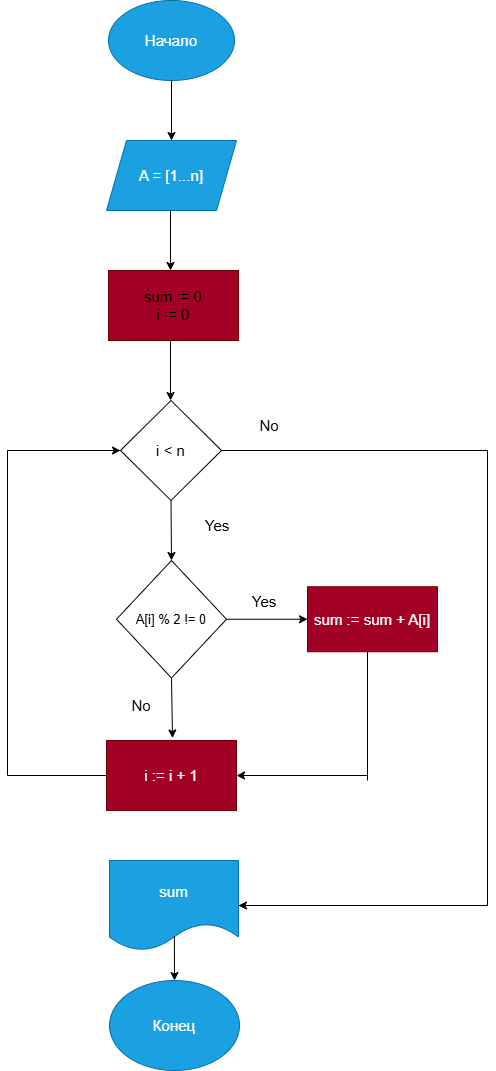

The diagram above was exported from draw.io. Its source (the exported page's mxGraphModel, read from the mxfile embedded in the PNG):
<mxGraphModel dx="1049" dy="672" grid="1" gridSize="10" guides="1" tooltips="1" connect="1" arrows="1" fold="1" page="1" pageScale="1" pageWidth="827" pageHeight="1169" math="0" shadow="0">
  <root>
    <mxCell id="0" />
    <mxCell id="1" parent="0" />
    <mxCell id="HJ9HnbvTO3HtLqYowDlP-1" parent="1" style="ellipse;whiteSpace=wrap;html=1;fillColor=#1ba1e2;fontColor=#ffffff;strokeColor=#006EAF;" value="&lt;font style=&quot;font-size: 15px;&quot;&gt;Начало&lt;/font&gt;" vertex="1">
      <mxGeometry height="80" width="126" x="351" y="20" as="geometry" />
    </mxCell>
    <mxCell id="HJ9HnbvTO3HtLqYowDlP-3" edge="1" parent="1" source="HJ9HnbvTO3HtLqYowDlP-1" style="endArrow=classic;html=1;rounded=0;exitX=0.5;exitY=1;exitDx=0;exitDy=0;" value="">
      <mxGeometry height="50" relative="1" width="50" as="geometry">
        <mxPoint x="390" y="250" as="sourcePoint" />
        <mxPoint x="414" y="160" as="targetPoint" />
      </mxGeometry>
    </mxCell>
    <mxCell id="HJ9HnbvTO3HtLqYowDlP-4" parent="1" style="shape=parallelogram;perimeter=parallelogramPerimeter;whiteSpace=wrap;html=1;fixedSize=1;fillColor=#1ba1e2;fontColor=#ffffff;strokeColor=#006EAF;" value="&lt;font style=&quot;font-size: 15px;&quot;&gt;A = [1...n]&lt;/font&gt;" vertex="1">
      <mxGeometry height="70" width="130" x="349" y="160" as="geometry" />
    </mxCell>
    <mxCell id="HJ9HnbvTO3HtLqYowDlP-6" edge="1" parent="1" style="endArrow=classic;html=1;rounded=0;exitX=0.5;exitY=1;exitDx=0;exitDy=0;" value="">
      <mxGeometry height="50" relative="1" width="50" as="geometry">
        <mxPoint x="413" y="230" as="sourcePoint" />
        <mxPoint x="413" y="290" as="targetPoint" />
      </mxGeometry>
    </mxCell>
    <mxCell id="HJ9HnbvTO3HtLqYowDlP-7" parent="1" style="rounded=0;whiteSpace=wrap;html=1;fillColor=#a20025;fontColor=#ffffff;strokeColor=#6F0000;" value="&lt;font style=&quot;color: light-dark(rgb(0, 0, 0), rgb(0, 0, 0));&quot;&gt;&lt;font style=&quot;font-size: 15px;&quot;&gt;sum := 0&lt;br&gt;i :&lt;/font&gt;&lt;span style=&quot;font-size: 15px; background-color: transparent;&quot;&gt;= 0&lt;/span&gt;&lt;/font&gt;" vertex="1">
      <mxGeometry height="70" width="130" x="351" y="290" as="geometry" />
    </mxCell>
    <mxCell id="HJ9HnbvTO3HtLqYowDlP-8" edge="1" parent="1" style="endArrow=classic;html=1;rounded=0;exitX=0.5;exitY=1;exitDx=0;exitDy=0;" value="">
      <mxGeometry height="50" relative="1" width="50" as="geometry">
        <mxPoint x="413" y="360" as="sourcePoint" />
        <mxPoint x="413" y="420" as="targetPoint" />
      </mxGeometry>
    </mxCell>
    <mxCell id="HJ9HnbvTO3HtLqYowDlP-9" parent="1" style="rhombus;whiteSpace=wrap;html=1;fillColor=light-dark(#FFFFFF,#FFD966);" value="&lt;font style=&quot;font-size: 15px; color: light-dark(rgb(0, 0, 0), rgb(0, 0, 0));&quot;&gt;i &amp;lt; n&lt;/font&gt;" vertex="1">
      <mxGeometry height="100" width="101" x="363" y="420" as="geometry" />
    </mxCell>
    <mxCell id="HJ9HnbvTO3HtLqYowDlP-15" parent="1" style="rhombus;whiteSpace=wrap;html=1;fillColor=light-dark(#FFFFFF,#FFD966);" value="&lt;font style=&quot;font-size: 13px; color: light-dark(rgb(0, 0, 0), rgb(0, 0, 0));&quot;&gt;A[i] % 2 != 0&lt;/font&gt;" vertex="1">
      <mxGeometry height="117.5" width="110" x="359" y="580" as="geometry" />
    </mxCell>
    <mxCell id="HJ9HnbvTO3HtLqYowDlP-18" parent="1" style="rounded=0;whiteSpace=wrap;html=1;fillColor=#a20025;fontColor=#ffffff;strokeColor=#6F0000;" value="&lt;font style=&quot;font-size: 15px;&quot;&gt;sum := sum + A[i]&lt;br&gt;&lt;/font&gt;" vertex="1">
      <mxGeometry height="65" width="130" x="550" y="606.25" as="geometry" />
    </mxCell>
    <mxCell id="HJ9HnbvTO3HtLqYowDlP-27" parent="1" style="shape=document;whiteSpace=wrap;html=1;boundedLbl=1;fillColor=#1ba1e2;fontColor=#ffffff;strokeColor=#006EAF;" value="&lt;font style=&quot;font-size: 15px;&quot;&gt;sum&lt;/font&gt;" vertex="1">
      <mxGeometry height="90" width="129" x="352" y="880" as="geometry" />
    </mxCell>
    <mxCell id="HJ9HnbvTO3HtLqYowDlP-29" parent="1" style="ellipse;whiteSpace=wrap;html=1;fillColor=#1ba1e2;fontColor=#ffffff;strokeColor=#006EAF;" value="&lt;font style=&quot;font-size: 15px;&quot;&gt;Конец&lt;/font&gt;" vertex="1">
      <mxGeometry height="90" width="130" x="352" y="1000" as="geometry" />
    </mxCell>
    <mxCell id="oz_D6IeAGBvbEUUlpSdV-1" edge="1" parent="1" source="HJ9HnbvTO3HtLqYowDlP-9" style="endArrow=classic;html=1;rounded=0;exitX=0.5;exitY=1;exitDx=0;exitDy=0;entryX=0.5;entryY=0;entryDx=0;entryDy=0;" target="HJ9HnbvTO3HtLqYowDlP-15" value="">
      <mxGeometry height="50" relative="1" width="50" as="geometry">
        <mxPoint x="440" y="540" as="sourcePoint" />
        <mxPoint x="440" y="600" as="targetPoint" />
      </mxGeometry>
    </mxCell>
    <mxCell id="oz_D6IeAGBvbEUUlpSdV-2" edge="1" parent="1" source="HJ9HnbvTO3HtLqYowDlP-15" style="endArrow=classic;html=1;rounded=0;exitX=1;exitY=0.5;exitDx=0;exitDy=0;entryX=0;entryY=0.5;entryDx=0;entryDy=0;" target="HJ9HnbvTO3HtLqYowDlP-18" value="">
      <mxGeometry height="50" relative="1" width="50" as="geometry">
        <mxPoint x="390" y="690" as="sourcePoint" />
        <mxPoint x="440" y="640" as="targetPoint" />
      </mxGeometry>
    </mxCell>
    <mxCell id="oz_D6IeAGBvbEUUlpSdV-3" edge="1" parent="1" style="endArrow=classic;html=1;rounded=0;exitX=0.5;exitY=1;exitDx=0;exitDy=0;entryX=0.5;entryY=0;entryDx=0;entryDy=0;" value="">
      <mxGeometry height="50" relative="1" width="50" as="geometry">
        <mxPoint x="414" y="697.5" as="sourcePoint" />
        <mxPoint x="415" y="757.5" as="targetPoint" />
      </mxGeometry>
    </mxCell>
    <mxCell id="oz_D6IeAGBvbEUUlpSdV-4" parent="1" style="rounded=0;whiteSpace=wrap;html=1;fillColor=#a20025;fontColor=#ffffff;strokeColor=#6F0000;" value="&lt;font style=&quot;font-size: 15px;&quot;&gt;i := i + 1&lt;/font&gt;" vertex="1">
      <mxGeometry height="70" width="130" x="349" y="760" as="geometry" />
    </mxCell>
    <mxCell id="oz_D6IeAGBvbEUUlpSdV-5" edge="1" parent="1" source="HJ9HnbvTO3HtLqYowDlP-27" style="endArrow=classic;html=1;rounded=0;entryX=0.5;entryY=0;entryDx=0;entryDy=0;exitX=0.503;exitY=0.84;exitDx=0;exitDy=0;exitPerimeter=0;" target="HJ9HnbvTO3HtLqYowDlP-29" value="">
      <mxGeometry height="50" relative="1" width="50" as="geometry">
        <mxPoint x="390" y="1000" as="sourcePoint" />
        <mxPoint x="440" y="950" as="targetPoint" />
      </mxGeometry>
    </mxCell>
    <mxCell id="oz_D6IeAGBvbEUUlpSdV-6" edge="1" parent="1" style="endArrow=none;html=1;rounded=0;entryX=0.5;entryY=1;entryDx=0;entryDy=0;" value="">
      <mxGeometry height="50" relative="1" width="50" as="geometry">
        <mxPoint x="610" y="800" as="sourcePoint" />
        <mxPoint x="610" y="671.25" as="targetPoint" />
      </mxGeometry>
    </mxCell>
    <mxCell id="oz_D6IeAGBvbEUUlpSdV-7" edge="1" parent="1" style="endArrow=classic;html=1;rounded=0;entryX=1;entryY=0.5;entryDx=0;entryDy=0;" target="oz_D6IeAGBvbEUUlpSdV-4" value="">
      <mxGeometry height="50" relative="1" width="50" as="geometry">
        <mxPoint x="610" y="795" as="sourcePoint" />
        <mxPoint x="440" y="850" as="targetPoint" />
      </mxGeometry>
    </mxCell>
    <mxCell id="oz_D6IeAGBvbEUUlpSdV-9" edge="1" parent="1" source="HJ9HnbvTO3HtLqYowDlP-9" style="endArrow=none;html=1;rounded=0;entryX=0;entryY=0.5;entryDx=0;entryDy=0;exitX=0;exitY=0.5;exitDx=0;exitDy=0;curved=0;" target="oz_D6IeAGBvbEUUlpSdV-4" value="">
      <mxGeometry height="50" relative="1" width="50" as="geometry">
        <Array as="points">
          <mxPoint x="250" y="470" />
          <mxPoint x="250" y="795" />
        </Array>
        <mxPoint x="260" y="790" as="sourcePoint" />
        <mxPoint x="310" y="740" as="targetPoint" />
      </mxGeometry>
    </mxCell>
    <mxCell id="oz_D6IeAGBvbEUUlpSdV-10" edge="1" parent="1" style="endArrow=classic;html=1;rounded=0;entryX=0;entryY=0.5;entryDx=0;entryDy=0;" target="HJ9HnbvTO3HtLqYowDlP-9" value="">
      <mxGeometry height="50" relative="1" width="50" as="geometry">
        <mxPoint x="250" y="470" as="sourcePoint" />
        <mxPoint x="440" y="740" as="targetPoint" />
      </mxGeometry>
    </mxCell>
    <mxCell id="oz_D6IeAGBvbEUUlpSdV-11" edge="1" parent="1" source="HJ9HnbvTO3HtLqYowDlP-9" style="endArrow=none;html=1;rounded=0;exitX=1;exitY=0.5;exitDx=0;exitDy=0;entryX=1;entryY=0.5;entryDx=0;entryDy=0;" target="HJ9HnbvTO3HtLqYowDlP-27" value="">
      <mxGeometry height="50" relative="1" width="50" as="geometry">
        <Array as="points">
          <mxPoint x="730" y="470" />
          <mxPoint x="730" y="925" />
        </Array>
        <mxPoint x="560" y="530" as="sourcePoint" />
        <mxPoint x="610" y="480" as="targetPoint" />
      </mxGeometry>
    </mxCell>
    <mxCell id="oz_D6IeAGBvbEUUlpSdV-12" edge="1" parent="1" style="endArrow=classic;html=1;rounded=0;entryX=1;entryY=0.5;entryDx=0;entryDy=0;" target="HJ9HnbvTO3HtLqYowDlP-27" value="">
      <mxGeometry height="50" relative="1" width="50" as="geometry">
        <mxPoint x="730" y="925" as="sourcePoint" />
        <mxPoint x="440" y="640" as="targetPoint" />
      </mxGeometry>
    </mxCell>
    <mxCell id="oz_D6IeAGBvbEUUlpSdV-13" parent="1" style="text;html=1;whiteSpace=wrap;strokeColor=none;fillColor=none;align=center;verticalAlign=middle;rounded=0;" value="&lt;font style=&quot;font-size: 15px;&quot;&gt;No&lt;/font&gt;" vertex="1">
      <mxGeometry height="30" width="60" x="482" y="430" as="geometry" />
    </mxCell>
    <mxCell id="oz_D6IeAGBvbEUUlpSdV-14" parent="1" style="text;html=1;whiteSpace=wrap;strokeColor=none;fillColor=none;align=center;verticalAlign=middle;rounded=0;" value="&lt;font style=&quot;font-size: 15px;&quot;&gt;No&lt;/font&gt;" vertex="1">
      <mxGeometry height="30" width="60" x="354" y="710" as="geometry" />
    </mxCell>
    <mxCell id="oz_D6IeAGBvbEUUlpSdV-15" parent="1" style="text;html=1;whiteSpace=wrap;strokeColor=none;fillColor=none;align=center;verticalAlign=middle;rounded=0;" value="&lt;span style=&quot;font-size: 15px;&quot;&gt;Yes&lt;/span&gt;" vertex="1">
      <mxGeometry height="30" width="60" x="430" y="530" as="geometry" />
    </mxCell>
    <mxCell id="oz_D6IeAGBvbEUUlpSdV-16" parent="1" style="text;html=1;whiteSpace=wrap;strokeColor=none;fillColor=none;align=center;verticalAlign=middle;rounded=0;" value="&lt;span style=&quot;font-size: 15px;&quot;&gt;Yes&lt;/span&gt;" vertex="1">
      <mxGeometry height="30" width="60" x="477" y="606.25" as="geometry" />
    </mxCell>
  </root>
</mxGraphModel>